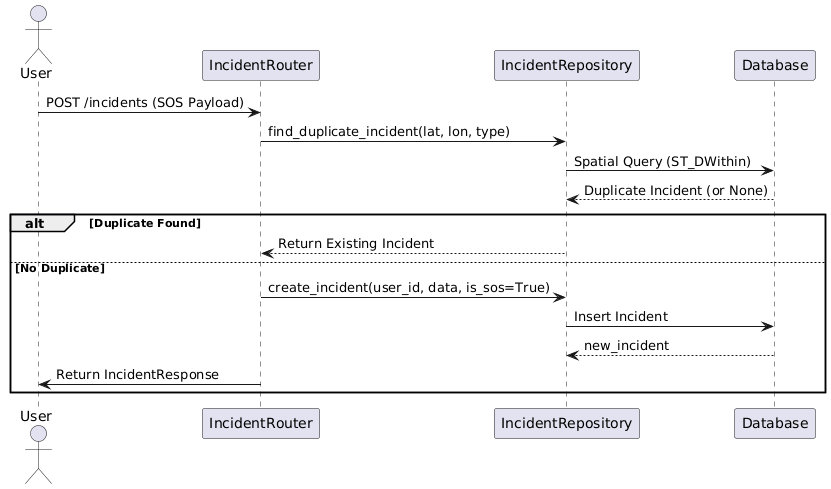

The diagram above was rendered by PlantUML. Its source (embedded in the PNG):
@startuml
actor User
participant "IncidentRouter" as Router
participant "IncidentRepository" as Repo
participant "Database" as DB

User -> Router: POST /incidents (SOS Payload)
Router -> Repo: find_duplicate_incident(lat, lon, type)
Repo -> DB: Spatial Query (ST_DWithin)
DB --> Repo: Duplicate Incident (or None)
alt Duplicate Found
    Repo --> Router: Return Existing Incident
else No Duplicate
    Router -> Repo: create_incident(user_id, data, is_sos=True)
    Repo -> DB: Insert Incident
    DB --> Repo: new_incident
    Router -> User: Return IncidentResponse
end
@enduml